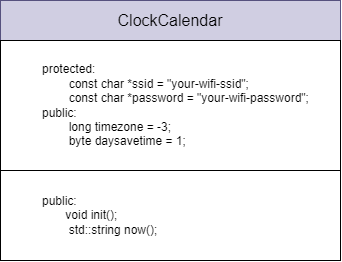

The diagram above was exported from draw.io. Its source (the exported page's mxGraphModel, read from the mxfile embedded in the PNG):
<mxGraphModel dx="3521" dy="1054" grid="1" gridSize="10" guides="1" tooltips="1" connect="1" arrows="1" fold="1" page="0" pageScale="1" pageWidth="3300" pageHeight="2339" math="0" shadow="0">
  <root>
    <mxCell id="0" />
    <mxCell id="1" parent="0" />
    <mxCell id="2" value="ClockCalendar" style="rounded=0;whiteSpace=wrap;html=1;fontSize=16;fillColor=#d0cee2;strokeColor=#56517e;" vertex="1" parent="1">
      <mxGeometry x="670" y="-30" width="340" height="40" as="geometry" />
    </mxCell>
    <mxCell id="3" value="&lt;blockquote style=&quot;margin: 0 0 0 40px; border: none; padding: 0px;&quot;&gt;&lt;div&gt;protected:&lt;/div&gt;&lt;div&gt;&amp;nbsp; &amp;nbsp; &amp;nbsp; &amp;nbsp; const char *ssid = &quot;your-wifi-ssid&quot;;&lt;/div&gt;&lt;div&gt;&amp;nbsp; &amp;nbsp; &amp;nbsp; &amp;nbsp; const char *password = &quot;your-wifi-password&quot;;&lt;/div&gt;&lt;div&gt;&lt;div&gt;public:&lt;/div&gt;&lt;div&gt;&amp;nbsp; &amp;nbsp; &amp;nbsp; &amp;nbsp; long timezone = -3;&lt;/div&gt;&lt;div&gt;&amp;nbsp; &amp;nbsp; &amp;nbsp; &amp;nbsp; byte daysavetime = 1;&lt;/div&gt;&lt;/div&gt;&lt;/blockquote&gt;" style="rounded=0;whiteSpace=wrap;html=1;align=left;" vertex="1" parent="1">
      <mxGeometry x="670" y="10" width="340" height="130" as="geometry" />
    </mxCell>
    <mxCell id="4" value="&lt;blockquote style=&quot;margin: 0 0 0 40px; border: none; padding: 0px;&quot;&gt;&lt;div&gt;public:&lt;/div&gt;&lt;div&gt;&amp;nbsp; &amp;nbsp; &amp;nbsp; &amp;nbsp;&lt;span style=&quot;background-color: initial;&quot;&gt;void init();&lt;/span&gt;&lt;/div&gt;&lt;div&gt;&amp;nbsp; &amp;nbsp; &amp;nbsp; &amp;nbsp; std::string now();&lt;/div&gt;&lt;/blockquote&gt;" style="rounded=0;whiteSpace=wrap;html=1;align=left;" vertex="1" parent="1">
      <mxGeometry x="670" y="140" width="340" height="90" as="geometry" />
    </mxCell>
  </root>
</mxGraphModel>